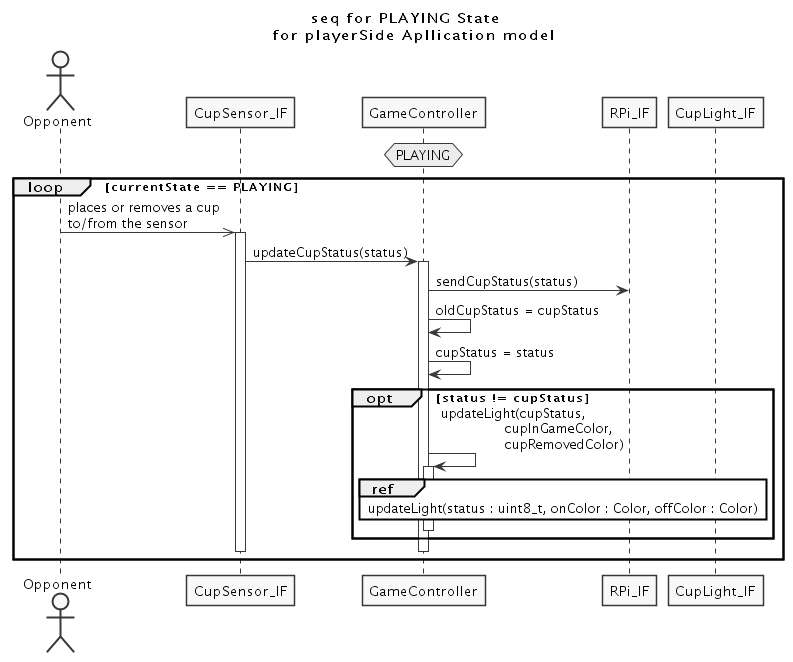

The diagram above was rendered by PlantUML. Its source (embedded in the PNG):
@startuml UC2_sequence.png

skinparam monochrome true
skinparam Shadowing false



title seq for PLAYING State \nfor playerSide Apllication model



actor "Opponent"

participant CupSensor_IF
participant GameController
participant RPi_IF
participant CupLight_IF


hnote over GameController : PLAYING

loop currentState == PLAYING

  "Opponent" ->> CupSensor_IF : places or removes a cup \nto/from the sensor

  activate CupSensor_IF
  CupSensor_IF -> GameController : updateCupStatus(status)
  activate GameController
  GameController -> RPi_IF : sendCupStatus(status)
  GameController -> GameController : oldCupStatus = cupStatus
  GameController -> GameController : cupStatus = status
  opt status != cupStatus
    GameController -> GameController : updateLight(cupStatus, \n\t\tcupInGameColor, \n\t\tcupRemovedColor)
    activate GameController
    ref over GameController, CupLight_IF : updateLight(status : uint8_t, onColor : Color, offColor : Color)
    GameController -[hidden]> RPi_IF
    deactivate GameController
  end
  GameController -[hidden]> RPi_IF
  deactivate CupSensor_IF
  deactivate GameController
end

@enduml